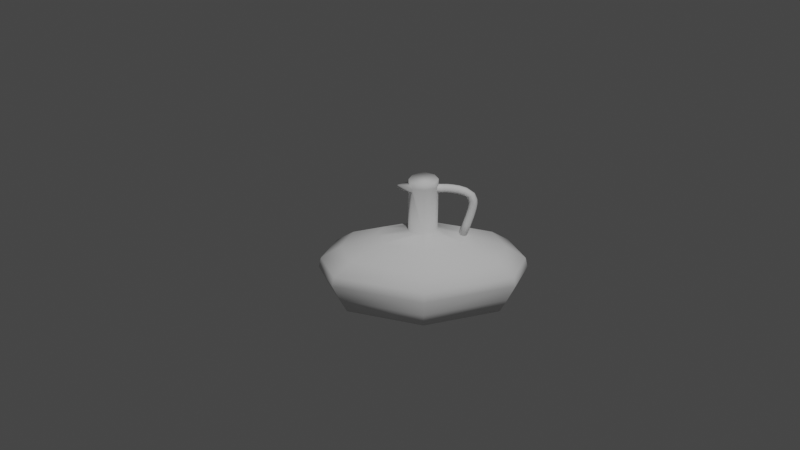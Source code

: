# Source: flasuqe_d_huile.blend  (saved by Blender 3.0.42; exported with 4.5.12 LTS)
import bpy
from mathutils import Matrix  # noqa: F401  (used for matrix-valued properties, if any)

bpy.ops.wm.read_factory_settings(use_empty=True)
scene = bpy.context.scene
scene.name = 'Scene'

# ---- collections
col_collection = bpy.data.collections.new('Collection'); scene.collection.children.link(col_collection)

# ---- world
world_world = bpy.data.worlds.new('World'); scene.world = world_world
world_world.use_nodes = True; world_world.node_tree.nodes.clear()
_N = world_world.node_tree.nodes; _L = world_world.node_tree.links
n0 = _N.new('ShaderNodeOutputWorld'); n0.name = 'World Output'; n0.location = (300, 300)
n1 = _N.new('ShaderNodeBackground'); n1.name = 'Background'; n1.location = (10, 300)
n1.inputs[0].default_value = (0.05088, 0.05088, 0.05088, 1.0)
_L.new(n1.outputs[0], n0.inputs[0])
n0.is_active_output = True
world_world.color = (0.05088, 0.05088, 0.05088)
world_world.use_sun_shadow = False
world_world.sun_shadow_jitter_overblur = 0.0

# ---- cameras
cam_camera = bpy.data.cameras.new('Camera')
cam_camera.clip_end = 100.0
cam_camera.ortho_scale = 7.314

# ---- lights
light_light = bpy.data.lights.new('Light', 'POINT')
light_light.transmission_factor = 0.0
light_light.energy = 1000.0
light_light.shadow_soft_size = 0.1
light_light.shadow_maximum_resolution = 0.006
light_light.use_absolute_resolution = True

# ---- meshes
me_circle = bpy.data.meshes.new('Circle')
me_circle.from_pydata([(0.0, 0.2129, 0.0), (-0.07433, 0.1821, 0.0), (-0.1312, -4.595e-09, 0.0), (-0.07433, -0.1801, 0.0), (9.19e-09, -0.2109, 0.0), (0.07433, -0.1801, 0.0), (0.1331, 1.254e-09, 0.0), (0.07433, 0.1821, 0.0), (-0.08067, 0.1975, 0.03594), (-2.08e-05, 0.2309, 0.03594), (-0.1423, -6.381e-05, 0.03594), (-0.08067, -0.1955, 0.03594), (-2.079e-05, -0.2289, 0.03594), (0.08062, -0.1955, 0.03594), (0.1444, -6.38e-05, 0.03594), (0.08062, 0.1975, 0.03594), (-0.08768, 0.2146, 0.07862), (-4.385e-05, 0.2509, 0.07862), (-0.1547, -0.0001345, 0.07862), (-0.08768, -0.2125, 0.07862), (-4.384e-05, -0.2488, 0.07862), (0.0876, -0.2125, 0.07862), (0.1569, -0.0001345, 0.07862), (0.0876, 0.2146, 0.07862), (-0.08568, 0.2097, 0.1031), (-3.726e-05, 0.2452, 0.1031), (-0.1512, -0.0001143, 0.1031), (-0.08568, -0.2076, 0.1031), (-3.725e-05, -0.2431, 0.1031), (0.0856, -0.2076, 0.1031), (0.1534, -0.0001143, 0.1031), (0.0856, 0.2097, 0.1031), (-0.06895, 0.169, 0.1346), (1.77e-05, 0.1976, 0.1346), (-0.1217, 5.428e-05, 0.1346), (-0.06895, -0.167, 0.1346), (1.771e-05, -0.1956, 0.1346), (0.06898, -0.167, 0.1346), (0.1235, 5.428e-05, 0.1346), (0.06898, 0.169, 0.1346), (-0.03907, 0.09634, 0.166), (0.0001158, 0.1126, 0.166), (-0.06903, 0.0003553, 0.166), (-0.03907, -0.09458, 0.166), (0.0001158, -0.1108, 0.166), (0.0393, -0.09458, 0.166), (0.0703, 0.0003553, 0.166), (0.0393, 0.09634, 0.166), (-0.02228, 0.02515, 0.1811), (-0.001631, 0.0337, 0.1811), (-0.03627, 0.0005426, 0.1811), (-0.02048, -0.02685, 0.1811), (0.0001769, -0.0354, 0.1811), (0.02083, -0.02685, 0.1811), (0.02694, 0.0005426, 0.1811), (0.01902, 0.02515, 0.1811), (-0.02057, 0.02565, 0.3154), (8.081e-05, 0.0342, 0.3154), (-0.03456, 0.001045, 0.3154), (-0.01877, -0.02635, 0.3154), (0.001888, -0.0349, 0.3154), (0.02254, -0.02635, 0.3154), (0.02865, 0.001045, 0.3154), (0.02073, 0.02565, 0.3154), (0.0, 0.02927, 0.3013), (0.007243, 0.02927, 0.2983), (0.01024, 0.02927, 0.2911), (0.007243, 0.02927, 0.2838), (-8.955e-10, 0.02927, 0.2808), (-0.007243, 0.02927, 0.2838), (-0.01024, 0.02927, 0.2911), (-0.007243, 0.02927, 0.2983), (0.007243, 0.03827, 0.2983), (0.0, 0.03827, 0.3013), (0.01024, 0.03827, 0.2911), (0.007243, 0.03827, 0.2838), (-8.955e-10, 0.03827, 0.2808), (-0.007243, 0.03827, 0.2838), (-0.01024, 0.03827, 0.2911), (-0.007243, 0.03827, 0.2983), (0.007243, 0.05436, 0.2983), (-2.02e-10, 0.05467, 0.3013), (0.01024, 0.05361, 0.2911), (0.007243, 0.05286, 0.2839), (-1.098e-09, 0.05255, 0.2809), (-0.007243, 0.05286, 0.2839), (-0.01024, 0.05361, 0.2911), (-0.007243, 0.05436, 0.2983), (0.007243, 0.06816, 0.2968), (-4.842e-10, 0.06867, 0.2998), (0.01024, 0.06693, 0.2897), (0.007243, 0.0657, 0.2826), (-1.38e-09, 0.06519, 0.2796), (-0.007243, 0.0657, 0.2826), (-0.01024, 0.06693, 0.2897), (-0.007243, 0.06816, 0.2968), (0.007243, 0.08202, 0.2944), (1.447e-09, 0.08293, 0.2972), (0.01024, 0.07983, 0.2875), (0.007243, 0.07763, 0.2806), (5.51e-10, 0.07672, 0.2777), (-0.007243, 0.07763, 0.2806), (-0.01024, 0.07983, 0.2875), (-0.007243, 0.08202, 0.2944), (0.007243, 0.09832, 0.2889), (5.324e-09, 0.09993, 0.2915), (0.01024, 0.09444, 0.2828), (0.007243, 0.09056, 0.2767), (4.428e-09, 0.08895, 0.2742), (-0.007243, 0.09056, 0.2767), (-0.01024, 0.09444, 0.2828), (-0.007243, 0.09832, 0.2889), (0.007243, 0.1148, 0.2772), (4.636e-09, 0.1175, 0.2784), (0.01024, 0.1082, 0.2741), (0.007243, 0.1017, 0.271), (3.74e-09, 0.09895, 0.2697), (-0.007243, 0.1017, 0.271), (-0.01024, 0.1082, 0.2741), (-0.007243, 0.1148, 0.2772), (0.007243, 0.1214, 0.2621), (5.82e-09, 0.1244, 0.2625), (0.01024, 0.1142, 0.2614), (0.007243, 0.107, 0.2606), (4.924e-09, 0.104, 0.2603), (-0.007243, 0.107, 0.2606), (-0.01024, 0.1142, 0.2614), (-0.007243, 0.1214, 0.2621), (0.007243, 0.1224, 0.2515), (6.306e-09, 0.1254, 0.2511), (0.01024, 0.1152, 0.2522), (0.007243, 0.108, 0.2529), (5.41e-09, 0.105, 0.2532), (-0.007243, 0.108, 0.2529), (-0.01024, 0.1152, 0.2522), (-0.007243, 0.1224, 0.2515), (0.007243, 0.121, 0.2385), (7.077e-09, 0.1239, 0.2378), (0.01024, 0.1139, 0.2401), (0.007243, 0.1069, 0.2417), (6.182e-09, 0.104, 0.2423), (-0.007243, 0.1069, 0.2417), (-0.01024, 0.1139, 0.2401), (-0.007243, 0.121, 0.2385), (0.007243, 0.1163, 0.218), (9.237e-09, 0.1192, 0.2171), (0.01024, 0.1094, 0.2201), (0.007243, 0.1025, 0.2222), (8.341e-09, 0.0996, 0.2231), (-0.007243, 0.1025, 0.2222), (-0.01024, 0.1094, 0.2201), (-0.007243, 0.1163, 0.218), (0.007243, 0.11, 0.1973), (1.197e-08, 0.1129, 0.1964), (0.01024, 0.1031, 0.1994), (0.007243, 0.09615, 0.2015), (1.107e-08, 0.09328, 0.2024), (-0.007243, 0.09615, 0.2015), (-0.01024, 0.1031, 0.1994), (-0.007243, 0.11, 0.1973), (0.007243, 0.1003, 0.1656), (1.826e-08, 0.1032, 0.1647), (0.01024, 0.09339, 0.1677), (0.007243, 0.08646, 0.1698), (1.736e-08, 0.08359, 0.1707), (-0.007243, 0.08646, 0.1698), (-0.01024, 0.09339, 0.1677), (-0.007243, 0.1003, 0.1656), (-0.0001074, 0.03415, 0.3006), (0.02055, 0.02559, 0.3006), (0.02846, 0.0009897, 0.3006), (0.02235, -0.0264, 0.3006), (0.0017, -0.03496, 0.3006), (-0.01895, -0.0264, 0.3006), (-0.03475, 0.0009897, 0.3006), (-0.02076, 0.02559, 0.3006), (0.02223, -0.02644, 0.2912), (-0.01907, -0.02644, 0.2912), (0.0017, -0.06019, 0.3007), (0.00158, -0.03499, 0.2912), (0.00158, -0.06022, 0.2912)], [], [(1, 0, 7, 6, 5, 4, 3, 2), (10, 11, 19, 18), (6, 7, 15, 14), (4, 5, 13, 12), (2, 3, 11, 10), (0, 1, 8, 9), (7, 0, 9, 15), (5, 6, 14, 13), (3, 4, 12, 11), (1, 2, 10, 8), (22, 23, 31, 30), (9, 8, 16, 17), (15, 9, 17, 23), (13, 14, 22, 21), (11, 12, 20, 19), (8, 10, 18, 16), (14, 15, 23, 22), (12, 13, 21, 20), (27, 28, 36, 35), (20, 21, 29, 28), (18, 19, 27, 26), (17, 16, 24, 25), (23, 17, 25, 31), (21, 22, 30, 29), (19, 20, 28, 27), (16, 18, 26, 24), (39, 33, 41, 47), (24, 26, 34, 32), (30, 31, 39, 38), (28, 29, 37, 36), (26, 27, 35, 34), (25, 24, 32, 33), (31, 25, 33, 39), (29, 30, 38, 37), (40, 42, 50, 48), (37, 38, 46, 45), (35, 36, 44, 43), (32, 34, 42, 40), (38, 39, 47, 46), (36, 37, 45, 44), (34, 35, 43, 42), (33, 32, 40, 41), (169, 168, 57, 63), (46, 47, 55, 54), (44, 45, 53, 52), (42, 43, 51, 50), (41, 40, 48, 49), (47, 41, 49, 55), (45, 46, 54, 53), (43, 44, 52, 51), (56, 58, 59, 60, 61, 62, 63, 57), (171, 170, 62, 61), (173, 172, 60, 59), (175, 174, 58, 56), (170, 169, 63, 62), (172, 171, 61, 60), (174, 173, 59, 58), (168, 175, 56, 57), (65, 64, 71, 70, 69, 68, 67, 66), (79, 73, 81, 87), (68, 69, 77, 76), (66, 67, 75, 74), (64, 65, 72, 73), (71, 64, 73, 79), (69, 70, 78, 77), (67, 68, 76, 75), (65, 66, 74, 72), (70, 71, 79, 78), (82, 83, 91, 90), (77, 78, 86, 85), (75, 76, 84, 83), (72, 74, 82, 80), (78, 79, 87, 86), (76, 77, 85, 84), (74, 75, 83, 82), (73, 72, 80, 81), (95, 89, 97, 103), (81, 80, 88, 89), (87, 81, 89, 95), (85, 86, 94, 93), (83, 84, 92, 91), (80, 82, 90, 88), (86, 87, 95, 94), (84, 85, 93, 92), (100, 101, 109, 108), (93, 94, 102, 101), (91, 92, 100, 99), (88, 90, 98, 96), (94, 95, 103, 102), (92, 93, 101, 100), (90, 91, 99, 98), (89, 88, 96, 97), (110, 111, 119, 118), (98, 99, 107, 106), (97, 96, 104, 105), (103, 97, 105, 111), (101, 102, 110, 109), (99, 100, 108, 107), (96, 98, 106, 104), (102, 103, 111, 110), (117, 118, 126, 125), (108, 109, 117, 116), (106, 107, 115, 114), (105, 104, 112, 113), (111, 105, 113, 119), (109, 110, 118, 117), (107, 108, 116, 115), (104, 106, 114, 112), (121, 120, 128, 129), (115, 116, 124, 123), (112, 114, 122, 120), (118, 119, 127, 126), (116, 117, 125, 124), (114, 115, 123, 122), (113, 112, 120, 121), (119, 113, 121, 127), (134, 135, 143, 142), (127, 121, 129, 135), (125, 126, 134, 133), (123, 124, 132, 131), (120, 122, 130, 128), (126, 127, 135, 134), (124, 125, 133, 132), (122, 123, 131, 130), (136, 138, 146, 144), (132, 133, 141, 140), (130, 131, 139, 138), (129, 128, 136, 137), (135, 129, 137, 143), (133, 134, 142, 141), (131, 132, 140, 139), (128, 130, 138, 136), (151, 145, 153, 159), (142, 143, 151, 150), (140, 141, 149, 148), (138, 139, 147, 146), (137, 136, 144, 145), (143, 137, 145, 151), (141, 142, 150, 149), (139, 140, 148, 147), (154, 155, 163, 162), (149, 150, 158, 157), (147, 148, 156, 155), (144, 146, 154, 152), (150, 151, 159, 158), (148, 149, 157, 156), (146, 147, 155, 154), (145, 144, 152, 153), (160, 162, 163, 164, 165, 166, 167, 161), (153, 152, 160, 161), (159, 153, 161, 167), (157, 158, 166, 165), (155, 156, 164, 163), (152, 154, 162, 160), (158, 159, 167, 166), (156, 157, 165, 164), (49, 48, 175, 168), (50, 51, 177, 173, 174), (54, 55, 169, 170), (171, 172, 178), (48, 50, 174, 175), (53, 54, 170, 171, 176), (173, 177, 180, 178), (51, 52, 179, 177), (179, 176, 180), (172, 173, 178), (52, 53, 176, 179), (177, 179, 180), (176, 171, 178, 180), (55, 49, 168, 169)])
me_circle.polygons.foreach_set('use_smooth', [True] * 170)
_uv = me_circle.uv_layers.new(name='UVMap')
_uv.uv.foreach_set('vector', [0.0, 0.0, 0.0, 0.0, 0.0, 0.0, 0.0, 0.0, 0.0, 0.0, 0.0, 0.0, 0.0, 0.0, 0.0, 0.0, 0.0, 0.0, 0.0, 0.0, 0.0, 0.0, 0.0, 0.0, 0.0, 0.0, 0.0, 0.0, 0.0, 0.0, 0.0, 0.0, 0.0, 0.0, 0.0, 0.0, 0.0, 0.0, 0.0, 0.0, 0.0, 0.0, 0.0, 0.0, 0.0, 0.0, 0.0, 0.0, 0.0, 0.0, 0.0, 0.0, 0.0, 0.0, 0.0, 0.0, 0.0, 0.0, 0.0, 0.0, 0.0, 0.0, 0.0, 0.0, 0.0, 0.0, 0.0, 0.0, 0.0, 0.0, 0.0, 0.0, 0.0, 0.0, 0.0, 0.0, 0.0, 0.0, 0.0, 0.0, 0.0, 0.0, 0.0, 0.0, 0.0, 0.0, 0.0, 0.0, 0.0, 0.0, 0.0, 0.0, 0.0, 0.0, 0.0, 0.0, 0.0, 0.0, 0.0, 0.0, 0.0, 0.0, 0.0, 0.0, 0.0, 0.0, 0.0, 0.0, 0.0, 0.0, 0.0, 0.0, 0.0, 0.0, 0.0, 0.0, 0.0, 0.0, 0.0, 0.0, 0.0, 0.0, 0.0, 0.0, 0.0, 0.0, 0.0, 0.0, 0.0, 0.0, 0.0, 0.0, 0.0, 0.0, 0.0, 0.0, 0.0, 0.0, 0.0, 0.0, 0.0, 0.0, 0.0, 0.0, 0.0, 0.0, 0.0, 0.0, 0.0, 0.0, 0.0, 0.0, 0.0, 0.0, 0.0, 0.0, 0.0, 0.0, 0.0, 0.0, 0.0, 0.0, 0.0, 0.0, 0.0, 0.0, 0.0, 0.0, 0.0, 0.0, 0.0, 0.0, 0.0, 0.0, 0.0, 0.0, 0.0, 0.0, 0.0, 0.0, 0.0, 0.0, 0.0, 0.0, 0.0, 0.0, 0.0, 0.0, 0.0, 0.0, 0.0, 0.0, 0.0, 0.0, 0.0, 0.0, 0.0, 0.0, 0.0, 0.0, 0.0, 0.0, 0.0, 0.0, 0.0, 0.0, 0.0, 0.0, 0.0, 0.0, 0.0, 0.0, 0.0, 0.0, 0.0, 0.0, 0.0, 0.0, 0.0, 0.0, 0.0, 0.0, 0.0, 0.0, 0.0, 0.0, 0.0, 0.0, 0.0, 0.0, 0.0, 0.0, 0.0, 0.0, 0.0, 0.0, 0.0, 0.0, 0.0, 0.0, 0.0, 0.0, 0.0, 0.0, 0.0, 0.0, 0.0, 0.0, 0.0, 0.0, 0.0, 0.0, 0.0, 0.0, 0.0, 0.0, 0.0, 0.0, 0.0, 0.0, 0.0, 0.0, 0.0, 0.0, 0.0, 0.0, 0.0, 0.0, 0.0, 0.0, 0.0, 0.0, 0.0, 0.0, 0.0, 0.0, 0.0, 0.0, 0.0, 0.0, 0.0, 0.0, 0.0, 0.0, 0.0, 0.0, 0.0, 0.0, 0.0, 0.0, 0.0, 0.0, 0.0, 0.0, 0.0, 0.0, 0.0, 0.0, 0.0, 0.0, 0.0, 0.0, 0.0, 0.0, 0.0, 0.0, 0.0, 0.0, 0.0, 0.0, 0.0, 0.0, 0.0, 0.0, 0.0, 0.0, 0.0, 0.0, 0.0, 0.0, 0.0, 0.0, 0.0, 0.0, 0.0, 0.0, 0.0, 0.0, 0.0, 0.0, 0.0, 0.0, 0.0, 0.0, 0.0, 0.0, 0.0, 0.0, 0.0, 0.0, 0.0, 0.0, 0.0, 0.0, 0.0, 0.0, 0.0, 0.0, 0.0, 0.0, 0.0, 0.0, 0.0, 0.0, 0.0, 0.0, 0.0, 0.0, 0.0, 0.0, 0.0, 0.0, 0.0, 0.0, 0.0, 0.0, 0.0, 0.0, 0.0, 0.0, 0.0, 0.0, 0.0, 0.0, 0.0, 0.0, 0.0, 0.0, 0.0, 0.0, 0.0, 0.0, 0.0, 0.0, 0.0, 0.0, 0.0, 0.0, 0.0, 0.0, 0.0, 0.0, 0.0, 0.0, 0.0, 0.0, 0.0, 0.0, 0.0, 0.0, 0.0, 0.0, 0.0, 0.0, 0.0, 0.0, 0.0, 0.0, 0.0, 0.0, 0.0, 0.0, 0.0, 0.0, 0.0, 0.0, 0.0, 0.0, 0.0, 0.0, 0.0, 0.0, 0.0, 0.0, 0.0, 0.0, 0.0, 0.0, 0.0, 0.0, 0.0, 0.0, 0.0, 0.0, 0.0, 0.0, 0.0, 0.0, 0.0, 0.0, 0.0, 0.0, 0.0, 0.0, 0.0, 0.0, 0.0, 0.0, 0.0, 0.0, 0.0, 0.0, 0.0, 0.0, 0.0, 0.0, 0.0, 0.0, 0.0, 0.0, 0.0, 0.0, 0.0, 0.0, 0.0, 0.0, 0.0, 0.0, 0.0, 0.0, 0.0, 0.0, 0.0, 0.0, 0.0, 0.0, 0.0, 0.0, 0.0, 0.0, 0.0, 0.0, 0.0, 0.0, 0.0, 0.0, 0.0, 0.0, 0.0, 0.0, 0.0, 0.0, 0.0, 0.0, 0.0, 0.0, 0.0, 0.0, 0.0, 0.0, 0.0, 0.0, 0.0, 0.0, 0.0, 0.0, 0.0, 0.0, 0.0, 0.0, 0.0, 0.0, 0.0, 0.0, 0.0, 0.0, 0.0, 0.0, 0.0, 0.0, 0.0, 0.0, 0.0, 0.0, 0.0, 0.0, 0.0, 0.0, 0.0, 0.0, 0.0, 0.0, 0.0, 0.0, 0.0, 0.0, 0.0, 0.0, 0.0, 0.0, 0.0, 0.0, 0.0, 0.0, 0.0, 0.0, 0.0, 0.0, 0.0, 0.0, 0.0, 0.0, 0.0, 0.0, 0.0, 0.0, 0.0, 0.0, 0.0, 0.0, 0.0, 0.0, 0.0, 0.0, 0.0, 0.0, 0.0, 0.0, 0.0, 0.0, 0.0, 0.0, 0.0, 0.0, 0.0, 0.0, 0.0, 0.0, 0.0, 0.0, 0.0, 0.0, 0.0, 0.0, 0.0, 0.0, 0.0, 0.0, 0.0, 0.0, 0.0, 0.0, 0.0, 0.0, 0.0, 0.0, 0.0, 0.0, 0.0, 0.0, 0.0, 0.0, 0.0, 0.0, 0.0, 0.0, 0.0, 0.0, 0.0, 0.0, 0.0, 0.0, 0.0, 0.0, 0.0, 0.0, 0.0, 0.0, 0.0, 0.0, 0.0, 0.0, 0.0, 0.0, 0.0, 0.0, 0.0, 0.0, 0.0, 0.0, 0.0, 0.0, 0.0, 0.0, 0.0, 0.0, 0.0, 0.0, 0.0, 0.0, 0.0, 0.0, 0.0, 0.0, 0.0, 0.0, 0.0, 0.0, 0.0, 0.0, 0.0, 0.0, 0.0, 0.0, 0.0, 0.0, 0.0, 0.0, 0.0, 0.0, 0.0, 0.0, 0.0, 0.0, 0.0, 0.0, 0.0, 0.0, 0.0, 0.0, 0.0, 0.0, 0.0, 0.0, 0.0, 0.0, 0.0, 0.0, 0.0, 0.0, 0.0, 0.0, 0.0, 0.0, 0.0, 0.0, 0.0, 0.0, 0.0, 0.0, 0.0, 0.0, 0.0, 0.0, 0.0, 0.0, 0.0, 0.0, 0.0, 0.0, 0.0, 0.0, 0.0, 0.0, 0.0, 0.0, 0.0, 0.0, 0.0, 0.0, 0.0, 0.0, 0.0, 0.0, 0.0, 0.0, 0.0, 0.0, 0.0, 0.0, 0.0, 0.0, 0.0, 0.0, 0.0, 0.0, 0.0, 0.0, 0.0, 0.0, 0.0, 0.0, 0.0, 0.0, 0.0, 0.0, 0.0, 0.0, 0.0, 0.0, 0.0, 0.0, 0.0, 0.0, 0.0, 0.0, 0.0, 0.0, 0.0, 0.0, 0.0, 0.0, 0.0, 0.0, 0.0, 0.0, 0.0, 0.0, 0.0, 0.0, 0.0, 0.0, 0.0, 0.0, 0.0, 0.0, 0.0, 0.0, 0.0, 0.0, 0.0, 0.0, 0.0, 0.0, 0.0, 0.0, 0.0, 0.0, 0.0, 0.0, 0.0, 0.0, 0.0, 0.0, 0.0, 0.0, 0.0, 0.0, 0.0, 0.0, 0.0, 0.0, 0.0, 0.0, 0.0, 0.0, 0.0, 0.0, 0.0, 0.0, 0.0, 0.0, 0.0, 0.0, 0.0, 0.0, 0.0, 0.0, 0.0, 0.0, 0.0, 0.0, 0.0, 0.0, 0.0, 0.0, 0.0, 0.0, 0.0, 0.0, 0.0, 0.0, 0.0, 0.0, 0.0, 0.0, 0.0, 0.0, 0.0, 0.0, 0.0, 0.0, 0.0, 0.0, 0.0, 0.0, 0.0, 0.0, 0.0, 0.0, 0.0, 0.0, 0.0, 0.0, 0.0, 0.0, 0.0, 0.0, 0.0, 0.0, 0.0, 0.0, 0.0, 0.0, 0.0, 0.0, 0.0, 0.0, 0.0, 0.0, 0.0, 0.0, 0.0, 0.0, 0.0, 0.0, 0.0, 0.0, 0.0, 0.0, 0.0, 0.0, 0.0, 0.0, 0.0, 0.0, 0.0, 0.0, 0.0, 0.0, 0.0, 0.0, 0.0, 0.0, 0.0, 0.0, 0.0, 0.0, 0.0, 0.0, 0.0, 0.0, 0.0, 0.0, 0.0, 0.0, 0.0, 0.0, 0.0, 0.0, 0.0, 0.0, 0.0, 0.0, 0.0, 0.0, 0.0, 0.0, 0.0, 0.0, 0.0, 0.0, 0.0, 0.0, 0.0, 0.0, 0.0, 0.0, 0.0, 0.0, 0.0, 0.0, 0.0, 0.0, 0.0, 0.0, 0.0, 0.0, 0.0, 0.0, 0.0, 0.0, 0.0, 0.0, 0.0, 0.0, 0.0, 0.0, 0.0, 0.0, 0.0, 0.0, 0.0, 0.0, 0.0, 0.0, 0.0, 0.0, 0.0, 0.0, 0.0, 0.0, 0.0, 0.0, 0.0, 0.0, 0.0, 0.0, 0.0, 0.0, 0.0, 0.0, 0.0, 0.0, 0.0, 0.0, 0.0, 0.0, 0.0, 0.0, 0.0, 0.0, 0.0, 0.0, 0.0, 0.0, 0.0, 0.0, 0.0, 0.0, 0.0, 0.0, 0.0, 0.0, 0.0, 0.0, 0.0, 0.0, 0.0, 0.0, 0.0, 0.0, 0.0, 0.0, 0.0, 0.0, 0.0, 0.0, 0.0, 0.0, 0.0, 0.0, 0.0, 0.0, 0.0, 0.0, 0.0, 0.0, 0.0, 0.0, 0.0, 0.0, 0.0, 0.0, 0.0, 0.0, 0.0, 0.0, 0.0, 0.0, 0.0, 0.0, 0.0, 0.0, 0.0, 0.0, 0.0, 0.0, 0.0, 0.0, 0.0, 0.0, 0.0, 0.0, 0.0, 0.0, 0.0, 0.0, 0.0, 0.0, 0.0, 0.0, 0.0, 0.0, 0.0, 0.0, 0.0, 0.0, 0.0, 0.0, 0.0, 0.0, 0.0, 0.0, 0.0, 0.0, 0.0, 0.0, 0.0, 0.0, 0.0, 0.0, 0.0, 0.0, 0.0, 0.0, 0.0, 0.0, 0.0, 0.0, 0.0, 0.0, 0.0, 0.0, 0.0, 0.0, 0.0, 0.0, 0.0, 0.0, 0.0, 0.0, 0.0, 0.0, 0.0, 0.0, 0.0, 0.0, 0.0, 0.0, 0.0, 0.0, 0.0, 0.0, 0.0, 0.0, 0.0, 0.0, 0.0, 0.0, 0.0, 0.0, 0.0, 0.0, 0.0, 0.0, 0.0, 0.0, 0.0, 0.0, 0.0, 0.0, 0.0, 0.0, 0.0, 0.0, 0.0, 0.0, 0.0, 0.0, 0.0, 0.0, 0.0, 0.0, 0.0, 0.0, 0.0, 0.0, 0.0, 0.0, 0.0, 0.0, 0.0, 0.0, 0.0, 0.0, 0.0, 0.0, 0.0, 0.0, 0.0, 0.0, 0.0, 0.0, 0.0, 0.0, 0.0, 0.0, 0.0, 0.0, 0.0, 0.0, 0.0, 0.0, 0.0, 0.0, 0.0, 0.0, 0.0, 0.0, 0.0, 0.0, 0.0, 0.0, 0.0, 0.0, 0.0, 0.0, 0.0, 0.0, 0.0, 0.0, 0.0, 0.0, 0.0, 0.0, 0.0, 0.0, 0.0, 0.0, 0.0, 0.0, 0.0, 0.0, 0.0, 0.0, 0.0, 0.0, 0.0, 0.0, 0.0, 0.0, 0.0, 0.0, 0.0, 0.0, 0.0, 0.0, 0.0, 0.0, 0.0, 0.0, 0.0, 0.0, 0.0, 0.0, 0.0, 0.0, 0.0, 0.0, 0.0, 0.0, 0.0, 0.0, 0.0, 0.0, 0.0, 0.0, 0.0, 0.0, 0.0, 0.0, 0.0, 0.0, 0.0, 0.0, 0.0, 0.0, 0.0, 0.0, 0.0, 0.0, 0.0, 0.0, 0.0, 0.0, 0.0, 0.0, 0.0, 0.0, 0.0, 0.0, 0.0, 0.0, 0.0, 0.0, 0.0, 0.0, 0.0, 0.0, 0.0, 0.0, 0.0, 0.0, 0.0, 0.0, 0.0, 0.0, 0.0, 0.0, 0.0, 0.0, 0.0, 0.0, 0.0, 0.0, 0.0, 0.0, 0.0, 0.0, 0.0, 0.0, 0.0, 0.0, 0.0, 0.0, 0.0, 0.0, 0.0, 0.0, 0.0, 0.0, 0.0, 0.0, 0.0, 0.0, 0.0, 0.0, 0.0, 0.0, 0.0, 0.0, 0.0, 0.0, 0.0, 0.0, 0.0, 0.0, 0.0, 0.0, 0.0, 0.0, 0.0, 0.0, 0.0, 0.0, 0.0, 0.0, 0.0, 0.0, 0.0, 0.0, 0.0, 0.0, 0.0, 0.0, 0.0, 0.0, 0.0, 0.0, 0.0, 0.0, 0.0, 0.0, 0.0, 0.0, 0.0, 0.0, 0.0, 0.0, 0.0, 0.0, 0.0, 0.0, 0.0, 0.0, 0.0, 0.0, 0.0, 0.0, 0.0, 0.0, 0.0, 0.0, 0.0, 0.0, 0.0, 0.0, 0.0, 0.0, 0.0, 0.0, 0.0, 0.0, 0.0, 0.0, 0.0, 0.0, 0.0, 0.0, 0.0, 0.0, 0.0, 0.0, 0.0, 0.0, 0.0, 0.0, 0.0, 0.0, 0.0, 0.0, 0.0, 0.0, 0.0, 0.0, 0.0, 0.0, 0.0, 0.0, 0.0, 0.0, 0.0, 0.0, 0.0, 0.0, 0.0, 0.0])
me_circle.use_remesh_fix_poles = True
me_circle.use_remesh_preserve_attributes = False
me_circle.update()

# ---- objects
ob_light = bpy.data.objects.new('Light', light_light)
ob_camera = bpy.data.objects.new('Camera', cam_camera)
ob_circle = bpy.data.objects.new('Circle', me_circle)

# ---- transforms, parenting, visibility, modifiers, constraints
ob_light.location = (4.076, 1.005, 5.904)
ob_light.rotation_euler = (0.6503, 0.05522, 1.866)
ob_light.lock_rotations_4d = False
ob_light.empty_display_type = 'ARROWS'
ob_light.color = (0.0, 0.0, 0.0, 0.0)
ob_light.lineart.crease_threshold = 0.0
ob_camera.location = (2.255, -0.05539, 1.494)
ob_camera.rotation_euler = (-2.094, 3.142, -1.571)
ob_camera.lock_rotations_4d = False
ob_camera.empty_display_type = 'ARROWS'
ob_camera.color = (0.0, 0.0, 0.0, 0.0)
ob_camera.display_type = 'WIRE'
ob_camera.lineart.crease_threshold = 0.0
ob_circle.location = (0.0, 0.0, 0.0)

# ---- collection membership
col_collection.objects.link(ob_light)
col_collection.objects.link(ob_camera)
col_collection.objects.link(ob_circle)

# ---- scene / render settings (as saved in the file)
scene.camera = ob_camera
scene.frame_start = 1; scene.frame_end = 250; scene.frame_set(1)
scene.render.engine = 'BLENDER_EEVEE_NEXT'
scene.cycles.sampling_pattern = 'TABULATED_SOBOL'
scene.cycles.use_light_tree = False
scene.view_settings.view_transform = 'Filmic'
bpy.context.view_layer.update()
